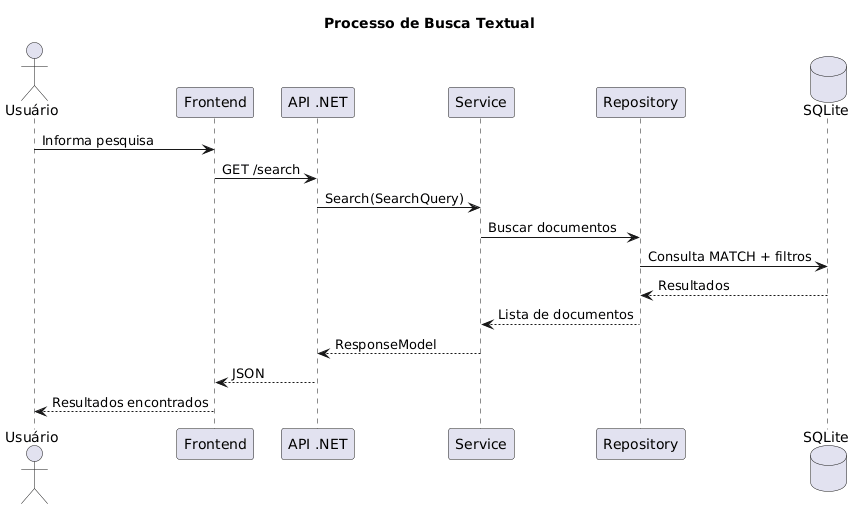

The diagram above was rendered by PlantUML. Its source (embedded in the PNG):
@startuml
title Processo de Busca Textual

actor Usuário

participant Frontend
participant "API .NET" as API
participant Service
participant Repository
database SQLite

Usuário -> Frontend : Informa pesquisa

Frontend -> API : GET /search

API -> Service : Search(SearchQuery)

Service -> Repository : Buscar documentos

Repository -> SQLite : Consulta MATCH + filtros

SQLite --> Repository : Resultados

Repository --> Service : Lista de documentos

Service --> API : ResponseModel

API --> Frontend : JSON

Frontend --> Usuário : Resultados encontrados
@enduml